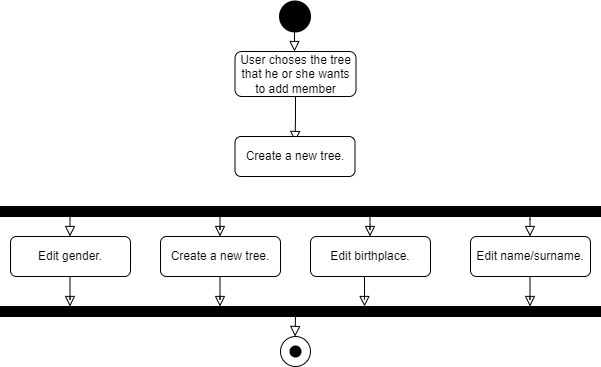

The diagram above was exported from draw.io. Its source (the exported page's mxGraphModel, read from the mxfile embedded in the PNG):
<mxGraphModel dx="1422" dy="762" grid="1" gridSize="10" guides="1" tooltips="1" connect="1" arrows="1" fold="1" page="1" pageScale="1" pageWidth="827" pageHeight="1169" math="0" shadow="0">
  <root>
    <mxCell id="WIyWlLk6GJQsqaUBKTNV-0" />
    <mxCell id="WIyWlLk6GJQsqaUBKTNV-1" parent="WIyWlLk6GJQsqaUBKTNV-0" />
    <mxCell id="30vR-EgdRvdBqO9ioOS3-69" value="" style="rounded=0;html=1;jettySize=auto;orthogonalLoop=1;fontSize=11;endArrow=block;endFill=0;endSize=8;strokeWidth=1;shadow=0;labelBackgroundColor=none;edgeStyle=orthogonalEdgeStyle;" edge="1" parent="WIyWlLk6GJQsqaUBKTNV-1" source="30vR-EgdRvdBqO9ioOS3-70">
      <mxGeometry relative="1" as="geometry">
        <mxPoint x="344.5" y="455" as="targetPoint" />
      </mxGeometry>
    </mxCell>
    <mxCell id="30vR-EgdRvdBqO9ioOS3-70" value="User choses the tree that he or she wants to add member" style="rounded=1;whiteSpace=wrap;html=1;fontSize=12;glass=0;strokeWidth=1;shadow=0;" vertex="1" parent="WIyWlLk6GJQsqaUBKTNV-1">
      <mxGeometry x="284.5" y="365" width="121" height="45" as="geometry" />
    </mxCell>
    <mxCell id="30vR-EgdRvdBqO9ioOS3-78" style="edgeStyle=orthogonalEdgeStyle;rounded=0;orthogonalLoop=1;jettySize=auto;html=1;entryX=0.5;entryY=1;entryDx=0;entryDy=0;" edge="1" parent="WIyWlLk6GJQsqaUBKTNV-1">
      <mxGeometry relative="1" as="geometry">
        <mxPoint x="309" y="585" as="sourcePoint" />
        <mxPoint x="309" y="585" as="targetPoint" />
      </mxGeometry>
    </mxCell>
    <mxCell id="30vR-EgdRvdBqO9ioOS3-104" style="edgeStyle=elbowEdgeStyle;rounded=0;orthogonalLoop=1;jettySize=auto;elbow=vertical;html=1;exitX=1;exitY=0.5;exitDx=0;exitDy=0;exitPerimeter=0;" edge="1" parent="WIyWlLk6GJQsqaUBKTNV-1" source="30vR-EgdRvdBqO9ioOS3-79">
      <mxGeometry relative="1" as="geometry">
        <mxPoint x="345.5" y="330" as="targetPoint" />
      </mxGeometry>
    </mxCell>
    <mxCell id="30vR-EgdRvdBqO9ioOS3-79" value="" style="strokeWidth=2;html=1;shape=mxgraph.flowchart.start_2;whiteSpace=wrap;fillColor=#000000;" vertex="1" parent="WIyWlLk6GJQsqaUBKTNV-1">
      <mxGeometry x="329.5" y="315" width="30" height="30" as="geometry" />
    </mxCell>
    <mxCell id="30vR-EgdRvdBqO9ioOS3-80" value="" style="rounded=0;html=1;jettySize=auto;orthogonalLoop=1;fontSize=11;endArrow=block;endFill=0;endSize=8;strokeWidth=1;shadow=0;labelBackgroundColor=none;edgeStyle=orthogonalEdgeStyle;" edge="1" parent="WIyWlLk6GJQsqaUBKTNV-1">
      <mxGeometry relative="1" as="geometry">
        <mxPoint x="344" y="335" as="sourcePoint" />
        <mxPoint x="344" y="365" as="targetPoint" />
        <Array as="points">
          <mxPoint x="344" y="355" />
          <mxPoint x="344" y="355" />
        </Array>
      </mxGeometry>
    </mxCell>
    <mxCell id="30vR-EgdRvdBqO9ioOS3-88" value="Create a new tree." style="rounded=1;whiteSpace=wrap;html=1;fontSize=12;glass=0;strokeWidth=1;shadow=0;" vertex="1" parent="WIyWlLk6GJQsqaUBKTNV-1">
      <mxGeometry x="284.5" y="450" width="120" height="40" as="geometry" />
    </mxCell>
    <mxCell id="30vR-EgdRvdBqO9ioOS3-95" value="" style="group" vertex="1" connectable="0" parent="WIyWlLk6GJQsqaUBKTNV-1">
      <mxGeometry x="330" y="630" width="30" height="50" as="geometry" />
    </mxCell>
    <mxCell id="30vR-EgdRvdBqO9ioOS3-81" value="" style="group" vertex="1" connectable="0" parent="30vR-EgdRvdBqO9ioOS3-95">
      <mxGeometry y="20" width="30" height="30" as="geometry" />
    </mxCell>
    <mxCell id="30vR-EgdRvdBqO9ioOS3-82" value="" style="verticalLabelPosition=bottom;verticalAlign=top;html=1;shape=mxgraph.flowchart.on-page_reference;fillColor=#FFFFFF;" vertex="1" parent="30vR-EgdRvdBqO9ioOS3-81">
      <mxGeometry width="30" height="30" as="geometry" />
    </mxCell>
    <mxCell id="30vR-EgdRvdBqO9ioOS3-83" value="" style="group" vertex="1" connectable="0" parent="30vR-EgdRvdBqO9ioOS3-81">
      <mxGeometry x="10" y="10" width="10" height="10" as="geometry" />
    </mxCell>
    <mxCell id="30vR-EgdRvdBqO9ioOS3-84" value="" style="strokeWidth=2;html=1;shape=mxgraph.flowchart.start_2;whiteSpace=wrap;fillColor=#000000;" vertex="1" parent="30vR-EgdRvdBqO9ioOS3-83">
      <mxGeometry width="10" height="10" as="geometry" />
    </mxCell>
    <mxCell id="30vR-EgdRvdBqO9ioOS3-85" style="edgeStyle=orthogonalEdgeStyle;rounded=0;orthogonalLoop=1;jettySize=auto;html=1;exitX=0.5;exitY=1;exitDx=0;exitDy=0;exitPerimeter=0;entryX=0.5;entryY=0;entryDx=0;entryDy=0;entryPerimeter=0;" edge="1" parent="30vR-EgdRvdBqO9ioOS3-83" source="30vR-EgdRvdBqO9ioOS3-84" target="30vR-EgdRvdBqO9ioOS3-84">
      <mxGeometry relative="1" as="geometry" />
    </mxCell>
    <mxCell id="30vR-EgdRvdBqO9ioOS3-87" value="" style="rounded=0;html=1;jettySize=auto;orthogonalLoop=1;fontSize=11;endArrow=block;endFill=0;endSize=8;strokeWidth=1;shadow=0;labelBackgroundColor=none;edgeStyle=orthogonalEdgeStyle;" edge="1" parent="30vR-EgdRvdBqO9ioOS3-95">
      <mxGeometry relative="1" as="geometry">
        <mxPoint x="15" as="sourcePoint" />
        <mxPoint x="14.5" y="20" as="targetPoint" />
      </mxGeometry>
    </mxCell>
    <mxCell id="30vR-EgdRvdBqO9ioOS3-98" value="" style="verticalLabelPosition=bottom;verticalAlign=top;html=1;shape=mxgraph.basic.rect;fillColor2=none;strokeWidth=1;size=20;indent=5;fillColor=#000000;" vertex="1" parent="WIyWlLk6GJQsqaUBKTNV-1">
      <mxGeometry x="50" y="520" width="600" height="10" as="geometry" />
    </mxCell>
    <mxCell id="30vR-EgdRvdBqO9ioOS3-99" value="Edit gender." style="rounded=1;whiteSpace=wrap;html=1;fontSize=12;glass=0;strokeWidth=1;shadow=0;" vertex="1" parent="WIyWlLk6GJQsqaUBKTNV-1">
      <mxGeometry x="60" y="550" width="120" height="40" as="geometry" />
    </mxCell>
    <mxCell id="30vR-EgdRvdBqO9ioOS3-100" value="Create a new tree." style="rounded=1;whiteSpace=wrap;html=1;fontSize=12;glass=0;strokeWidth=1;shadow=0;" vertex="1" parent="WIyWlLk6GJQsqaUBKTNV-1">
      <mxGeometry x="210" y="550" width="120" height="40" as="geometry" />
    </mxCell>
    <mxCell id="30vR-EgdRvdBqO9ioOS3-101" value="Edit birthplace." style="rounded=1;whiteSpace=wrap;html=1;fontSize=12;glass=0;strokeWidth=1;shadow=0;" vertex="1" parent="WIyWlLk6GJQsqaUBKTNV-1">
      <mxGeometry x="360" y="550" width="120" height="40" as="geometry" />
    </mxCell>
    <mxCell id="30vR-EgdRvdBqO9ioOS3-102" value="Edit name/surname." style="rounded=1;whiteSpace=wrap;html=1;fontSize=12;glass=0;strokeWidth=1;shadow=0;" vertex="1" parent="WIyWlLk6GJQsqaUBKTNV-1">
      <mxGeometry x="520" y="550" width="120" height="40" as="geometry" />
    </mxCell>
    <mxCell id="30vR-EgdRvdBqO9ioOS3-103" value="" style="verticalLabelPosition=bottom;verticalAlign=top;html=1;shape=mxgraph.basic.rect;fillColor2=none;strokeWidth=1;size=20;indent=5;fillColor=#000000;" vertex="1" parent="WIyWlLk6GJQsqaUBKTNV-1">
      <mxGeometry x="50" y="620" width="600" height="10" as="geometry" />
    </mxCell>
    <mxCell id="30vR-EgdRvdBqO9ioOS3-107" value="" style="rounded=0;html=1;jettySize=auto;orthogonalLoop=1;fontSize=11;endArrow=block;endFill=0;endSize=8;strokeWidth=1;shadow=0;labelBackgroundColor=none;edgeStyle=orthogonalEdgeStyle;" edge="1" parent="WIyWlLk6GJQsqaUBKTNV-1">
      <mxGeometry relative="1" as="geometry">
        <mxPoint x="119.5" y="550" as="targetPoint" />
        <mxPoint x="119.5" y="527" as="sourcePoint" />
        <Array as="points">
          <mxPoint x="119.5" y="550" />
        </Array>
      </mxGeometry>
    </mxCell>
    <mxCell id="30vR-EgdRvdBqO9ioOS3-108" value="" style="rounded=0;html=1;jettySize=auto;orthogonalLoop=1;fontSize=11;endArrow=block;endFill=0;endSize=8;strokeWidth=1;shadow=0;labelBackgroundColor=none;edgeStyle=orthogonalEdgeStyle;" edge="1" parent="WIyWlLk6GJQsqaUBKTNV-1">
      <mxGeometry relative="1" as="geometry">
        <mxPoint x="269.5" y="550" as="targetPoint" />
        <mxPoint x="269.5" y="530" as="sourcePoint" />
        <Array as="points">
          <mxPoint x="269.5" y="543" />
        </Array>
      </mxGeometry>
    </mxCell>
    <mxCell id="30vR-EgdRvdBqO9ioOS3-109" value="" style="rounded=0;html=1;jettySize=auto;orthogonalLoop=1;fontSize=11;endArrow=block;endFill=0;endSize=8;strokeWidth=1;shadow=0;labelBackgroundColor=none;edgeStyle=orthogonalEdgeStyle;" edge="1" parent="WIyWlLk6GJQsqaUBKTNV-1">
      <mxGeometry relative="1" as="geometry">
        <mxPoint x="419.5" y="550" as="targetPoint" />
        <mxPoint x="419.5" y="520" as="sourcePoint" />
        <Array as="points">
          <mxPoint x="419.5" y="543" />
        </Array>
      </mxGeometry>
    </mxCell>
    <mxCell id="30vR-EgdRvdBqO9ioOS3-110" value="" style="rounded=0;html=1;jettySize=auto;orthogonalLoop=1;fontSize=11;endArrow=block;endFill=0;endSize=8;strokeWidth=1;shadow=0;labelBackgroundColor=none;edgeStyle=orthogonalEdgeStyle;" edge="1" parent="WIyWlLk6GJQsqaUBKTNV-1">
      <mxGeometry relative="1" as="geometry">
        <mxPoint x="579.5" y="550" as="targetPoint" />
        <mxPoint x="579.5" y="520" as="sourcePoint" />
        <Array as="points">
          <mxPoint x="579.5" y="533" />
        </Array>
      </mxGeometry>
    </mxCell>
    <mxCell id="30vR-EgdRvdBqO9ioOS3-111" value="" style="rounded=0;html=1;jettySize=auto;orthogonalLoop=1;fontSize=11;endArrow=block;endFill=0;endSize=8;strokeWidth=1;shadow=0;labelBackgroundColor=none;edgeStyle=orthogonalEdgeStyle;" edge="1" parent="WIyWlLk6GJQsqaUBKTNV-1">
      <mxGeometry relative="1" as="geometry">
        <mxPoint x="579.5" y="620" as="targetPoint" />
        <mxPoint x="579.5" y="590" as="sourcePoint" />
        <Array as="points">
          <mxPoint x="579.5" y="613" />
        </Array>
      </mxGeometry>
    </mxCell>
    <mxCell id="30vR-EgdRvdBqO9ioOS3-112" value="" style="rounded=0;html=1;jettySize=auto;orthogonalLoop=1;fontSize=11;endArrow=block;endFill=0;endSize=8;strokeWidth=1;shadow=0;labelBackgroundColor=none;edgeStyle=orthogonalEdgeStyle;" edge="1" parent="WIyWlLk6GJQsqaUBKTNV-1">
      <mxGeometry relative="1" as="geometry">
        <mxPoint x="414" y="620" as="targetPoint" />
        <mxPoint x="414" y="590" as="sourcePoint" />
        <Array as="points">
          <mxPoint x="414" y="613" />
        </Array>
      </mxGeometry>
    </mxCell>
    <mxCell id="30vR-EgdRvdBqO9ioOS3-113" value="" style="rounded=0;html=1;jettySize=auto;orthogonalLoop=1;fontSize=11;endArrow=block;endFill=0;endSize=8;strokeWidth=1;shadow=0;labelBackgroundColor=none;edgeStyle=orthogonalEdgeStyle;" edge="1" parent="WIyWlLk6GJQsqaUBKTNV-1">
      <mxGeometry relative="1" as="geometry">
        <mxPoint x="269.5" y="620" as="targetPoint" />
        <mxPoint x="269.5" y="590" as="sourcePoint" />
        <Array as="points">
          <mxPoint x="269.5" y="613" />
        </Array>
      </mxGeometry>
    </mxCell>
    <mxCell id="30vR-EgdRvdBqO9ioOS3-114" value="" style="rounded=0;html=1;jettySize=auto;orthogonalLoop=1;fontSize=11;endArrow=block;endFill=0;endSize=8;strokeWidth=1;shadow=0;labelBackgroundColor=none;edgeStyle=orthogonalEdgeStyle;" edge="1" parent="WIyWlLk6GJQsqaUBKTNV-1">
      <mxGeometry relative="1" as="geometry">
        <mxPoint x="119.5" y="620" as="targetPoint" />
        <mxPoint x="119.5" y="590" as="sourcePoint" />
        <Array as="points">
          <mxPoint x="119.5" y="613" />
        </Array>
      </mxGeometry>
    </mxCell>
  </root>
</mxGraphModel>